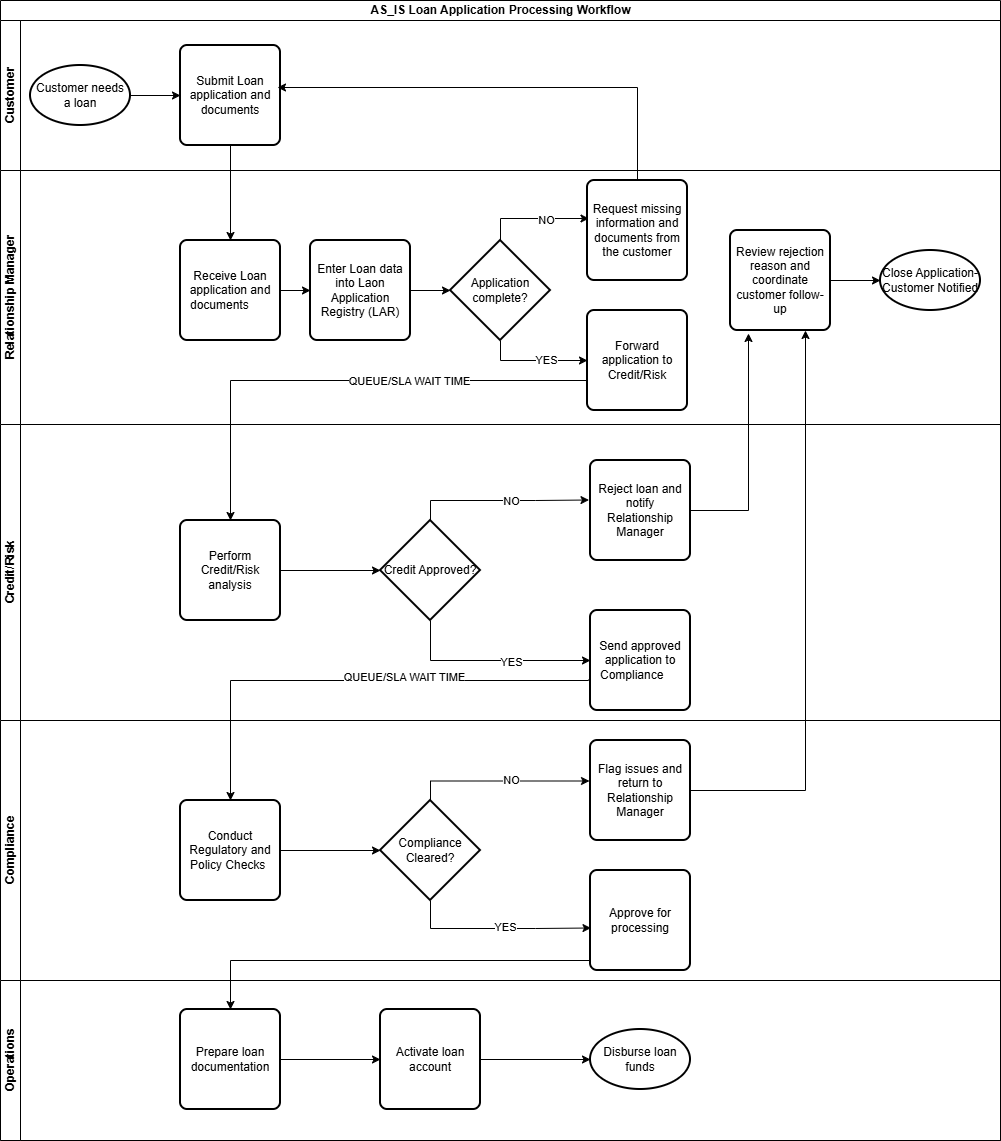

The diagram above was exported from draw.io. Its source (the exported page's mxGraphModel, read from the mxfile embedded in the PNG):
<mxGraphModel dx="946" dy="657" grid="1" gridSize="10" guides="1" tooltips="1" connect="1" arrows="1" fold="1" page="1" pageScale="1" pageWidth="827" pageHeight="1169" background="#FFFFFF" math="0" shadow="0">
  <root>
    <mxCell id="0" />
    <mxCell id="1" parent="0" />
    <mxCell id="VAQLtmyosHvfsfJZSkJv-1" parent="1" style="swimlane;childLayout=stackLayout;resizeParent=1;resizeParentMax=0;horizontal=1;startSize=20;horizontalStack=0;html=1;" value="AS_IS Loan Application Processing Workflow" vertex="1">
      <mxGeometry height="1140" width="1000" x="160" y="100" as="geometry" />
    </mxCell>
    <mxCell id="VAQLtmyosHvfsfJZSkJv-2" parent="VAQLtmyosHvfsfJZSkJv-1" style="swimlane;startSize=20;horizontal=0;html=1;" value="Customer" vertex="1">
      <mxGeometry height="150" width="1000" y="20" as="geometry" />
    </mxCell>
    <mxCell id="VAQLtmyosHvfsfJZSkJv-11" edge="1" parent="VAQLtmyosHvfsfJZSkJv-2" source="VAQLtmyosHvfsfJZSkJv-9" style="edgeStyle=orthogonalEdgeStyle;rounded=0;orthogonalLoop=1;jettySize=auto;html=1;exitX=1;exitY=0.5;exitDx=0;exitDy=0;exitPerimeter=0;" target="VAQLtmyosHvfsfJZSkJv-10">
      <mxGeometry relative="1" as="geometry" />
    </mxCell>
    <mxCell id="VAQLtmyosHvfsfJZSkJv-9" parent="VAQLtmyosHvfsfJZSkJv-2" style="strokeWidth=2;html=1;shape=mxgraph.flowchart.start_1;whiteSpace=wrap;" value="Customer needs a loan" vertex="1">
      <mxGeometry height="60" width="100" x="30" y="45" as="geometry" />
    </mxCell>
    <mxCell id="VAQLtmyosHvfsfJZSkJv-10" parent="VAQLtmyosHvfsfJZSkJv-2" style="rounded=1;whiteSpace=wrap;html=1;absoluteArcSize=1;arcSize=14;strokeWidth=2;" value="Submit Loan application and documents" vertex="1">
      <mxGeometry height="100" width="100" x="180" y="25" as="geometry" />
    </mxCell>
    <mxCell id="VAQLtmyosHvfsfJZSkJv-3" parent="VAQLtmyosHvfsfJZSkJv-1" style="swimlane;startSize=20;horizontal=0;html=1;" value="Relationship Manager" vertex="1">
      <mxGeometry height="254" width="1000" y="170" as="geometry" />
    </mxCell>
    <mxCell id="VAQLtmyosHvfsfJZSkJv-15" edge="1" parent="VAQLtmyosHvfsfJZSkJv-3" source="VAQLtmyosHvfsfJZSkJv-12" style="edgeStyle=orthogonalEdgeStyle;rounded=0;orthogonalLoop=1;jettySize=auto;html=1;exitX=1;exitY=0.5;exitDx=0;exitDy=0;" target="VAQLtmyosHvfsfJZSkJv-14">
      <mxGeometry relative="1" as="geometry" />
    </mxCell>
    <mxCell id="VAQLtmyosHvfsfJZSkJv-12" parent="VAQLtmyosHvfsfJZSkJv-3" style="rounded=1;whiteSpace=wrap;html=1;absoluteArcSize=1;arcSize=14;strokeWidth=2;" value="Receive Loan application and documents&lt;span style=&quot;white-space: pre;&quot;&gt;&#09;&lt;/span&gt;" vertex="1">
      <mxGeometry height="100" width="100" x="180" y="70" as="geometry" />
    </mxCell>
    <mxCell id="VAQLtmyosHvfsfJZSkJv-16" parent="VAQLtmyosHvfsfJZSkJv-3" style="strokeWidth=2;html=1;shape=mxgraph.flowchart.decision;whiteSpace=wrap;direction=east;" value="Application complete?" vertex="1">
      <mxGeometry height="100" width="100" x="450" y="70" as="geometry" />
    </mxCell>
    <mxCell id="VAQLtmyosHvfsfJZSkJv-14" parent="VAQLtmyosHvfsfJZSkJv-3" style="rounded=1;whiteSpace=wrap;html=1;absoluteArcSize=1;arcSize=14;strokeWidth=2;" value="Enter Loan data into Laon Application Registry (LAR)" vertex="1">
      <mxGeometry height="100" width="100" x="310" y="70" as="geometry" />
    </mxCell>
    <mxCell id="VAQLtmyosHvfsfJZSkJv-18" parent="VAQLtmyosHvfsfJZSkJv-3" style="rounded=1;whiteSpace=wrap;html=1;absoluteArcSize=1;arcSize=14;strokeWidth=2;" value="Request missing information and documents from the customer" vertex="1">
      <mxGeometry height="100" width="100" x="587" y="10" as="geometry" />
    </mxCell>
    <mxCell id="VAQLtmyosHvfsfJZSkJv-19" edge="1" parent="VAQLtmyosHvfsfJZSkJv-3" source="VAQLtmyosHvfsfJZSkJv-14" style="edgeStyle=orthogonalEdgeStyle;rounded=0;orthogonalLoop=1;jettySize=auto;html=1;exitX=1;exitY=0.5;exitDx=0;exitDy=0;entryX=0;entryY=0.5;entryDx=0;entryDy=0;entryPerimeter=0;" target="VAQLtmyosHvfsfJZSkJv-16">
      <mxGeometry relative="1" as="geometry" />
    </mxCell>
    <mxCell id="VAQLtmyosHvfsfJZSkJv-24" parent="VAQLtmyosHvfsfJZSkJv-3" style="rounded=1;whiteSpace=wrap;html=1;absoluteArcSize=1;arcSize=14;strokeWidth=2;" value="Forward application to Credit/Risk" vertex="1">
      <mxGeometry height="100" width="100" x="587" y="140" as="geometry" />
    </mxCell>
    <mxCell id="VAQLtmyosHvfsfJZSkJv-29" edge="1" parent="VAQLtmyosHvfsfJZSkJv-3" source="VAQLtmyosHvfsfJZSkJv-16" style="edgeStyle=orthogonalEdgeStyle;rounded=0;orthogonalLoop=1;jettySize=auto;html=1;exitX=0.5;exitY=1;exitDx=0;exitDy=0;exitPerimeter=0;" target="VAQLtmyosHvfsfJZSkJv-24">
      <mxGeometry relative="1" as="geometry" />
    </mxCell>
    <mxCell id="VAQLtmyosHvfsfJZSkJv-35" connectable="0" parent="VAQLtmyosHvfsfJZSkJv-29" style="edgeLabel;html=1;align=center;verticalAlign=middle;resizable=0;points=[];" value="YES" vertex="1">
      <mxGeometry relative="1" x="0.215" y="1" as="geometry">
        <mxPoint as="offset" />
      </mxGeometry>
    </mxCell>
    <mxCell id="VAQLtmyosHvfsfJZSkJv-30" edge="1" parent="VAQLtmyosHvfsfJZSkJv-3" source="VAQLtmyosHvfsfJZSkJv-16" style="edgeStyle=orthogonalEdgeStyle;rounded=0;orthogonalLoop=1;jettySize=auto;html=1;entryX=0.015;entryY=0.38;entryDx=0;entryDy=0;entryPerimeter=0;" target="VAQLtmyosHvfsfJZSkJv-18">
      <mxGeometry relative="1" as="geometry">
        <Array as="points">
          <mxPoint x="500" y="48" />
        </Array>
      </mxGeometry>
    </mxCell>
    <mxCell id="VAQLtmyosHvfsfJZSkJv-34" connectable="0" parent="VAQLtmyosHvfsfJZSkJv-30" style="edgeLabel;html=1;align=center;verticalAlign=middle;resizable=0;points=[];" value="NO" vertex="1">
      <mxGeometry relative="1" x="0.2127" y="-1" as="geometry">
        <mxPoint as="offset" />
      </mxGeometry>
    </mxCell>
    <mxCell id="zH4rbZymPBUZYUyVJ9Bh-10" edge="1" parent="VAQLtmyosHvfsfJZSkJv-3" source="zH4rbZymPBUZYUyVJ9Bh-2" style="edgeStyle=orthogonalEdgeStyle;rounded=0;orthogonalLoop=1;jettySize=auto;html=1;" target="zH4rbZymPBUZYUyVJ9Bh-7" value="">
      <mxGeometry relative="1" as="geometry" />
    </mxCell>
    <mxCell id="zH4rbZymPBUZYUyVJ9Bh-2" parent="VAQLtmyosHvfsfJZSkJv-3" style="rounded=1;whiteSpace=wrap;html=1;absoluteArcSize=1;arcSize=14;strokeWidth=2;" value="Review rejection reason and coordinate customer follow-up" vertex="1">
      <mxGeometry height="100" width="100" x="730" y="60" as="geometry" />
    </mxCell>
    <mxCell id="VAQLtmyosHvfsfJZSkJv-40" edge="1" parent="VAQLtmyosHvfsfJZSkJv-3" source="VAQLtmyosHvfsfJZSkJv-24" style="edgeStyle=orthogonalEdgeStyle;rounded=0;orthogonalLoop=1;jettySize=auto;html=1;entryX=0.5;entryY=0;entryDx=0;entryDy=0;" target="VAQLtmyosHvfsfJZSkJv-23">
      <mxGeometry relative="1" as="geometry">
        <Array as="points">
          <mxPoint x="230" y="210" />
        </Array>
      </mxGeometry>
    </mxCell>
    <mxCell id="zH4rbZymPBUZYUyVJ9Bh-8" connectable="0" parent="VAQLtmyosHvfsfJZSkJv-40" style="edgeLabel;html=1;align=center;verticalAlign=middle;resizable=0;points=[];" value="QUEUE/SLA WAIT TIME" vertex="1">
      <mxGeometry relative="1" x="-0.2802" as="geometry">
        <mxPoint as="offset" />
      </mxGeometry>
    </mxCell>
    <mxCell id="zH4rbZymPBUZYUyVJ9Bh-7" parent="VAQLtmyosHvfsfJZSkJv-3" style="strokeWidth=2;html=1;shape=mxgraph.flowchart.start_1;whiteSpace=wrap;" value="Close Application- Customer Notified" vertex="1">
      <mxGeometry height="60" width="100" x="880" y="80" as="geometry" />
    </mxCell>
    <mxCell id="VAQLtmyosHvfsfJZSkJv-4" parent="VAQLtmyosHvfsfJZSkJv-1" style="swimlane;startSize=20;horizontal=0;html=1;" value="Credit/Risk" vertex="1">
      <mxGeometry height="296" width="1000" y="424" as="geometry" />
    </mxCell>
    <mxCell id="VAQLtmyosHvfsfJZSkJv-44" edge="1" parent="VAQLtmyosHvfsfJZSkJv-4" source="VAQLtmyosHvfsfJZSkJv-23" style="edgeStyle=orthogonalEdgeStyle;rounded=0;orthogonalLoop=1;jettySize=auto;html=1;" target="VAQLtmyosHvfsfJZSkJv-43">
      <mxGeometry relative="1" as="geometry" />
    </mxCell>
    <mxCell id="VAQLtmyosHvfsfJZSkJv-23" parent="VAQLtmyosHvfsfJZSkJv-4" style="rounded=1;whiteSpace=wrap;html=1;absoluteArcSize=1;arcSize=14;strokeWidth=2;" value="Perform Credit/Risk analysis" vertex="1">
      <mxGeometry height="100" width="100" x="180" y="96" as="geometry" />
    </mxCell>
    <mxCell id="VAQLtmyosHvfsfJZSkJv-49" edge="1" parent="VAQLtmyosHvfsfJZSkJv-4" source="VAQLtmyosHvfsfJZSkJv-43" style="edgeStyle=orthogonalEdgeStyle;rounded=0;orthogonalLoop=1;jettySize=auto;html=1;entryX=0;entryY=0.5;entryDx=0;entryDy=0;" target="VAQLtmyosHvfsfJZSkJv-46">
      <mxGeometry relative="1" as="geometry">
        <Array as="points">
          <mxPoint x="430" y="236" />
        </Array>
      </mxGeometry>
    </mxCell>
    <mxCell id="VAQLtmyosHvfsfJZSkJv-51" connectable="0" parent="VAQLtmyosHvfsfJZSkJv-49" style="edgeLabel;html=1;align=center;verticalAlign=middle;resizable=0;points=[];" value="YES" vertex="1">
      <mxGeometry relative="1" x="0.2" y="-1" as="geometry">
        <mxPoint as="offset" />
      </mxGeometry>
    </mxCell>
    <mxCell id="VAQLtmyosHvfsfJZSkJv-43" parent="VAQLtmyosHvfsfJZSkJv-4" style="strokeWidth=2;html=1;shape=mxgraph.flowchart.decision;whiteSpace=wrap;" value="Credit Approved?" vertex="1">
      <mxGeometry height="100" width="100" x="380" y="96" as="geometry" />
    </mxCell>
    <mxCell id="VAQLtmyosHvfsfJZSkJv-45" parent="VAQLtmyosHvfsfJZSkJv-4" style="rounded=1;whiteSpace=wrap;html=1;absoluteArcSize=1;arcSize=14;strokeWidth=2;" value="Reject loan and notify Relationship Manager" vertex="1">
      <mxGeometry height="100" width="100" x="590" y="36" as="geometry" />
    </mxCell>
    <mxCell id="VAQLtmyosHvfsfJZSkJv-46" parent="VAQLtmyosHvfsfJZSkJv-4" style="rounded=1;whiteSpace=wrap;html=1;absoluteArcSize=1;arcSize=14;strokeWidth=2;" value="Send approved application to Compliance&lt;span style=&quot;white-space: pre;&quot;&gt;&#09;&lt;/span&gt;" vertex="1">
      <mxGeometry height="100" width="100" x="590" y="186" as="geometry" />
    </mxCell>
    <mxCell id="VAQLtmyosHvfsfJZSkJv-48" edge="1" parent="VAQLtmyosHvfsfJZSkJv-4" source="VAQLtmyosHvfsfJZSkJv-43" style="edgeStyle=orthogonalEdgeStyle;rounded=0;orthogonalLoop=1;jettySize=auto;html=1;entryX=-0.015;entryY=0.395;entryDx=0;entryDy=0;entryPerimeter=0;" target="VAQLtmyosHvfsfJZSkJv-45">
      <mxGeometry relative="1" as="geometry">
        <Array as="points">
          <mxPoint x="430" y="76" />
          <mxPoint x="535" y="76" />
        </Array>
      </mxGeometry>
    </mxCell>
    <mxCell id="VAQLtmyosHvfsfJZSkJv-50" connectable="0" parent="VAQLtmyosHvfsfJZSkJv-48" style="edgeLabel;html=1;align=center;verticalAlign=middle;resizable=0;points=[];" value="NO" vertex="1">
      <mxGeometry relative="1" x="-0.1597" as="geometry">
        <mxPoint x="25" as="offset" />
      </mxGeometry>
    </mxCell>
    <mxCell id="VAQLtmyosHvfsfJZSkJv-8" parent="VAQLtmyosHvfsfJZSkJv-1" style="swimlane;startSize=20;horizontal=0;html=1;" value="Compliance" vertex="1">
      <mxGeometry height="260" width="1000" y="720" as="geometry" />
    </mxCell>
    <mxCell id="VAQLtmyosHvfsfJZSkJv-52" parent="VAQLtmyosHvfsfJZSkJv-8" style="rounded=1;whiteSpace=wrap;html=1;absoluteArcSize=1;arcSize=14;strokeWidth=2;" value="Conduct Regulatory and Policy Checks&lt;span style=&quot;white-space: pre;&quot;&gt;&#09;&lt;/span&gt;" vertex="1">
      <mxGeometry height="100" width="100" x="180" y="80" as="geometry" />
    </mxCell>
    <mxCell id="VAQLtmyosHvfsfJZSkJv-53" parent="VAQLtmyosHvfsfJZSkJv-8" style="strokeWidth=2;html=1;shape=mxgraph.flowchart.decision;whiteSpace=wrap;" value="Compliance Cleared?" vertex="1">
      <mxGeometry height="100" width="100" x="380" y="80" as="geometry" />
    </mxCell>
    <mxCell id="VAQLtmyosHvfsfJZSkJv-54" parent="VAQLtmyosHvfsfJZSkJv-8" style="rounded=1;whiteSpace=wrap;html=1;absoluteArcSize=1;arcSize=14;strokeWidth=2;" value="Flag issues and return to Relationship Manager" vertex="1">
      <mxGeometry height="100" width="100" x="590" y="20" as="geometry" />
    </mxCell>
    <mxCell id="VAQLtmyosHvfsfJZSkJv-55" parent="VAQLtmyosHvfsfJZSkJv-8" style="rounded=1;whiteSpace=wrap;html=1;absoluteArcSize=1;arcSize=14;strokeWidth=2;" value="Approve for processing" vertex="1">
      <mxGeometry height="100" width="100" x="590" y="150" as="geometry" />
    </mxCell>
    <mxCell id="VAQLtmyosHvfsfJZSkJv-56" edge="1" parent="VAQLtmyosHvfsfJZSkJv-8" source="VAQLtmyosHvfsfJZSkJv-52" style="edgeStyle=orthogonalEdgeStyle;rounded=0;orthogonalLoop=1;jettySize=auto;html=1;entryX=0;entryY=0.5;entryDx=0;entryDy=0;entryPerimeter=0;" target="VAQLtmyosHvfsfJZSkJv-53">
      <mxGeometry relative="1" as="geometry" />
    </mxCell>
    <mxCell id="VAQLtmyosHvfsfJZSkJv-58" edge="1" parent="VAQLtmyosHvfsfJZSkJv-8" source="VAQLtmyosHvfsfJZSkJv-53" style="edgeStyle=orthogonalEdgeStyle;rounded=0;orthogonalLoop=1;jettySize=auto;html=1;entryX=-0.01;entryY=0.405;entryDx=0;entryDy=0;entryPerimeter=0;" target="VAQLtmyosHvfsfJZSkJv-54">
      <mxGeometry relative="1" as="geometry">
        <Array as="points">
          <mxPoint x="430" y="60" />
        </Array>
      </mxGeometry>
    </mxCell>
    <mxCell id="VAQLtmyosHvfsfJZSkJv-60" connectable="0" parent="VAQLtmyosHvfsfJZSkJv-58" style="edgeLabel;html=1;align=center;verticalAlign=middle;resizable=0;points=[];" value="NO" vertex="1">
      <mxGeometry relative="1" x="0.1148" y="2" as="geometry">
        <mxPoint x="1" y="1" as="offset" />
      </mxGeometry>
    </mxCell>
    <mxCell id="VAQLtmyosHvfsfJZSkJv-59" edge="1" parent="VAQLtmyosHvfsfJZSkJv-8" source="VAQLtmyosHvfsfJZSkJv-53" style="edgeStyle=orthogonalEdgeStyle;rounded=0;orthogonalLoop=1;jettySize=auto;html=1;entryX=0.005;entryY=0.575;entryDx=0;entryDy=0;entryPerimeter=0;" target="VAQLtmyosHvfsfJZSkJv-55">
      <mxGeometry relative="1" as="geometry">
        <Array as="points">
          <mxPoint x="430" y="208" />
          <mxPoint x="535" y="208" />
        </Array>
      </mxGeometry>
    </mxCell>
    <mxCell id="VAQLtmyosHvfsfJZSkJv-61" connectable="0" parent="VAQLtmyosHvfsfJZSkJv-59" style="edgeLabel;html=1;align=center;verticalAlign=middle;resizable=0;points=[];" value="YES" vertex="1">
      <mxGeometry relative="1" x="-0.2157" y="2" as="geometry">
        <mxPoint x="28" as="offset" />
      </mxGeometry>
    </mxCell>
    <mxCell id="VAQLtmyosHvfsfJZSkJv-7" parent="VAQLtmyosHvfsfJZSkJv-1" style="swimlane;startSize=20;horizontal=0;html=1;" value="Operations" vertex="1">
      <mxGeometry height="160" width="1000" y="980" as="geometry" />
    </mxCell>
    <mxCell id="VAQLtmyosHvfsfJZSkJv-66" edge="1" parent="VAQLtmyosHvfsfJZSkJv-7" source="VAQLtmyosHvfsfJZSkJv-62" style="edgeStyle=orthogonalEdgeStyle;rounded=0;orthogonalLoop=1;jettySize=auto;html=1;entryX=0;entryY=0.5;entryDx=0;entryDy=0;" target="VAQLtmyosHvfsfJZSkJv-63">
      <mxGeometry relative="1" as="geometry" />
    </mxCell>
    <mxCell id="VAQLtmyosHvfsfJZSkJv-62" parent="VAQLtmyosHvfsfJZSkJv-7" style="rounded=1;whiteSpace=wrap;html=1;absoluteArcSize=1;arcSize=14;strokeWidth=2;" value="Prepare loan documentation" vertex="1">
      <mxGeometry height="100" width="100" x="180" y="29" as="geometry" />
    </mxCell>
    <mxCell id="VAQLtmyosHvfsfJZSkJv-63" parent="VAQLtmyosHvfsfJZSkJv-7" style="rounded=1;whiteSpace=wrap;html=1;absoluteArcSize=1;arcSize=14;strokeWidth=2;" value="Activate loan account" vertex="1">
      <mxGeometry height="100" width="100" x="380" y="29" as="geometry" />
    </mxCell>
    <mxCell id="VAQLtmyosHvfsfJZSkJv-64" parent="VAQLtmyosHvfsfJZSkJv-7" style="strokeWidth=2;html=1;shape=mxgraph.flowchart.start_1;whiteSpace=wrap;" value="Disburse loan funds" vertex="1">
      <mxGeometry height="60" width="100" x="590" y="49" as="geometry" />
    </mxCell>
    <mxCell id="VAQLtmyosHvfsfJZSkJv-67" edge="1" parent="VAQLtmyosHvfsfJZSkJv-7" source="VAQLtmyosHvfsfJZSkJv-63" style="edgeStyle=orthogonalEdgeStyle;rounded=0;orthogonalLoop=1;jettySize=auto;html=1;entryX=0;entryY=0.5;entryDx=0;entryDy=0;entryPerimeter=0;" target="VAQLtmyosHvfsfJZSkJv-64">
      <mxGeometry relative="1" as="geometry" />
    </mxCell>
    <mxCell id="VAQLtmyosHvfsfJZSkJv-13" edge="1" parent="VAQLtmyosHvfsfJZSkJv-1" source="VAQLtmyosHvfsfJZSkJv-10" style="edgeStyle=orthogonalEdgeStyle;rounded=0;orthogonalLoop=1;jettySize=auto;html=1;exitX=0.5;exitY=1;exitDx=0;exitDy=0;" target="VAQLtmyosHvfsfJZSkJv-12">
      <mxGeometry relative="1" as="geometry" />
    </mxCell>
    <mxCell id="VAQLtmyosHvfsfJZSkJv-22" edge="1" parent="VAQLtmyosHvfsfJZSkJv-1" source="VAQLtmyosHvfsfJZSkJv-18" style="edgeStyle=orthogonalEdgeStyle;rounded=0;orthogonalLoop=1;jettySize=auto;html=1;entryX=0.97;entryY=0.42;entryDx=0;entryDy=0;entryPerimeter=0;" target="VAQLtmyosHvfsfJZSkJv-10">
      <mxGeometry relative="1" as="geometry">
        <Array as="points">
          <mxPoint x="637" y="87" />
        </Array>
      </mxGeometry>
    </mxCell>
    <mxCell id="VAQLtmyosHvfsfJZSkJv-65" edge="1" parent="VAQLtmyosHvfsfJZSkJv-1" source="VAQLtmyosHvfsfJZSkJv-55" style="edgeStyle=orthogonalEdgeStyle;rounded=0;orthogonalLoop=1;jettySize=auto;html=1;" target="VAQLtmyosHvfsfJZSkJv-62">
      <mxGeometry relative="1" as="geometry">
        <Array as="points">
          <mxPoint x="640" y="960" />
          <mxPoint x="230" y="960" />
        </Array>
      </mxGeometry>
    </mxCell>
    <mxCell id="zH4rbZymPBUZYUyVJ9Bh-4" edge="1" parent="VAQLtmyosHvfsfJZSkJv-1" source="VAQLtmyosHvfsfJZSkJv-46" style="edgeStyle=orthogonalEdgeStyle;rounded=0;orthogonalLoop=1;jettySize=auto;html=1;exitX=-0.02;exitY=0.69;exitDx=0;exitDy=0;exitPerimeter=0;" target="VAQLtmyosHvfsfJZSkJv-52">
      <mxGeometry relative="1" as="geometry">
        <Array as="points">
          <mxPoint x="230" y="680" />
        </Array>
      </mxGeometry>
    </mxCell>
    <mxCell id="zH4rbZymPBUZYUyVJ9Bh-9" connectable="0" parent="zH4rbZymPBUZYUyVJ9Bh-4" style="edgeLabel;html=1;align=center;verticalAlign=middle;resizable=0;points=[];" value="QUEUE/SLA WAIT TIME" vertex="1">
      <mxGeometry relative="1" x="-0.2228" y="-4" as="geometry">
        <mxPoint as="offset" />
      </mxGeometry>
    </mxCell>
    <mxCell id="zH4rbZymPBUZYUyVJ9Bh-5" edge="1" parent="VAQLtmyosHvfsfJZSkJv-1" source="VAQLtmyosHvfsfJZSkJv-45" style="edgeStyle=orthogonalEdgeStyle;rounded=0;orthogonalLoop=1;jettySize=auto;html=1;entryX=0.18;entryY=1.03;entryDx=0;entryDy=0;entryPerimeter=0;" target="zH4rbZymPBUZYUyVJ9Bh-2">
      <mxGeometry relative="1" as="geometry" />
    </mxCell>
    <mxCell id="zH4rbZymPBUZYUyVJ9Bh-6" edge="1" parent="VAQLtmyosHvfsfJZSkJv-1" source="VAQLtmyosHvfsfJZSkJv-54" style="edgeStyle=orthogonalEdgeStyle;rounded=0;orthogonalLoop=1;jettySize=auto;html=1;entryX=0.75;entryY=1;entryDx=0;entryDy=0;" target="zH4rbZymPBUZYUyVJ9Bh-2">
      <mxGeometry relative="1" as="geometry" />
    </mxCell>
  </root>
</mxGraphModel>